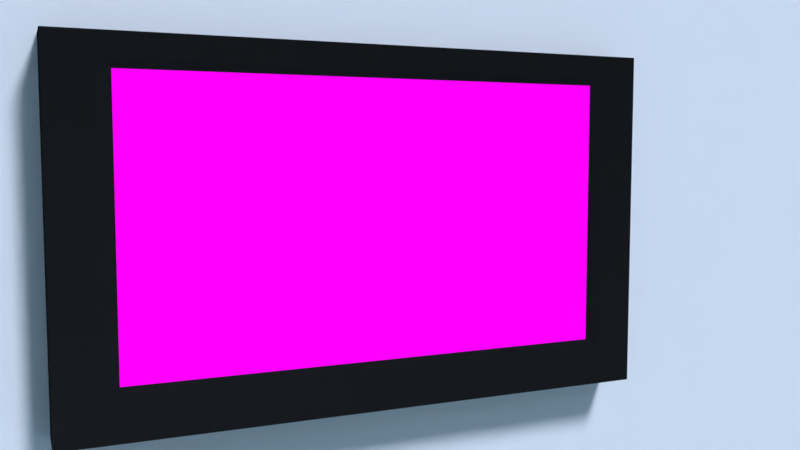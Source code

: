 # Source: mockup.blend  (saved by Blender 2.78.0; exported with 4.5.12 LTS)
import bpy
from mathutils import Matrix  # noqa: F401  (used for matrix-valued properties, if any)

bpy.ops.wm.read_factory_settings(use_empty=True)
scene = bpy.context.scene
scene.name = 'Scene'

# ---- collections
col_collection_1 = bpy.data.collections.new('Collection 1'); scene.collection.children.link(col_collection_1)
col_collection_2 = bpy.data.collections.new('Collection 2'); scene.collection.children.link(col_collection_2)
col_collection_2.hide_render = True
col_collection_2.hide_viewport = True

# ---- images (referenced by path relative to the original .blend; pixels are not part of the script)
import os
ASSET_DIR = os.environ.get("B2B_ASSET_DIR", "")  # directory of the original .blend (textures are referenced by path, not embedded)
HERE = os.path.dirname(os.path.abspath(__file__))  # packed textures are extracted next to this script under _unpacked/

def load_image(name, relpath, width, height, colorspace="sRGB"):
    """Load a texture the original file referenced (path relative to the .blend, or extracted next to this script)."""
    p = next((c for c in (os.path.join(HERE, relpath), os.path.join(ASSET_DIR, relpath)) if relpath and os.path.exists(c)), "")
    if p:
        img = bpy.data.images.load(p, check_existing=True)
        img.name = name
    else:  # same state as the original file: an image datablock whose file is absent (Cycles renders it pink)
        img = bpy.data.images.new(name, width, height)
        img.source = "FILE"
        img.filepath = "//" + (relpath or name)
    img.colorspace_settings.name = colorspace
    return img
img_mockup_png = load_image('mockup.png', 'mockup.png', 1024, 1024, 'sRGB')

# ---- materials (node trees are filled in below, after node groups)
mat_wall = bpy.data.materials.new('wall')
mat_wall.alpha_threshold = 0.0
mat_wall.roughness = 0.5
mat_frame = bpy.data.materials.new('frame')
mat_frame.alpha_threshold = 0.0
mat_frame.roughness = 0.5
mat_screen = bpy.data.materials.new('screen')
mat_screen.alpha_threshold = 0.0
mat_screen.roughness = 0.5

# ---- material node trees
mat_wall.use_nodes = True; mat_wall.node_tree.nodes.clear()
_N = mat_wall.node_tree.nodes; _L = mat_wall.node_tree.links
n0 = _N.new('ShaderNodeOutputMaterial'); n0.name = 'Material Output'; n0.location = (300, 300)
n1 = _N.new('ShaderNodeBsdfDiffuse'); n1.name = 'Diffuse BSDF'; n1.location = (10, 300)
n1.inputs[0].default_value = (1.0, 1.0, 1.0, 1.0)
_L.new(n1.outputs[0], n0.inputs[0])
n0.is_active_output = True
mat_frame.use_nodes = True; mat_frame.node_tree.nodes.clear()
_N = mat_frame.node_tree.nodes; _L = mat_frame.node_tree.links
n0 = _N.new('ShaderNodeOutputMaterial'); n0.name = 'Material Output'; n0.location = (300, 300)
n1 = _N.new('ShaderNodeBsdfDiffuse'); n1.name = 'Diffuse BSDF'; n1.location = (10, 300)
n1.inputs[0].default_value = (0.01739, 0.01739, 0.01739, 1.0)
n1.inputs[1].default_value = 1.0
_L.new(n1.outputs[0], n0.inputs[0])
n0.is_active_output = True
mat_screen.use_nodes = True; mat_screen.node_tree.nodes.clear()
_N = mat_screen.node_tree.nodes; _L = mat_screen.node_tree.links
n0 = _N.new('ShaderNodeTexImage'); n0.name = 'Image Texture'; n0.location = (-188, 309)
n0.width = 140
n0.image = img_mockup_png
n1 = _N.new('ShaderNodeOutputMaterial'); n1.name = 'Material Output'; n1.location = (484, 457)
n2 = _N.new('ShaderNodeAddShader'); n2.name = 'Add Shader'; n2.location = (206, 540)
n3 = _N.new('ShaderNodeBsdfAnisotropic'); n3.name = 'Glossy BSDF'; n3.location = (30, 527)
n3.distribution = 'GGX'
n3.inputs[0].default_value = (1.0, 1.0, 1.0, 1.0)
n3.inputs[1].default_value = 0.0
n4 = _N.new('ShaderNodeBsdfDiffuse'); n4.name = 'Diffuse BSDF'; n4.location = (34, 218)
n5 = _N.new('ShaderNodeEmission'); n5.name = 'Emission'; n5.location = (38, 320)
_L.new(n3.outputs[0], n2.inputs[0])
_L.new(n0.outputs[0], n5.inputs[0])
_L.new(n5.outputs[0], n1.inputs[0])
_L.new(n0.outputs[0], n4.inputs[0])
n1.is_active_output = True

# ---- world
world_world = bpy.data.worlds.new('World'); scene.world = world_world
world_world.use_nodes = True; world_world.node_tree.nodes.clear()
_N = world_world.node_tree.nodes; _L = world_world.node_tree.links
n0 = _N.new('ShaderNodeOutputWorld'); n0.name = 'World Output'; n0.location = (300, 300)
n1 = _N.new('ShaderNodeBackground'); n1.name = 'Background'; n1.location = (10, 300)
n2 = _N.new('ShaderNodeTexSky'); n2.name = 'Sky Texture'; n2.location = (-190, 300)
n2.sky_type = 'HOSEK_WILKIE'
n2.sun_elevation = 1.571
_L.new(n1.outputs[0], n0.inputs[0])
_L.new(n2.outputs[0], n1.inputs[0])
n0.is_active_output = True
world_world.color = (0.05088, 0.05088, 0.05088)
world_world.use_sun_shadow = False
world_world.sun_shadow_jitter_overblur = 0.0
world_world.cycles.sampling_method = 'MANUAL'

# ---- cameras
cam_camera = bpy.data.cameras.new('Camera')
cam_camera.clip_end = 100.0
cam_camera.lens = 35.0
cam_camera.sensor_width = 32.0
cam_camera.sensor_height = 18.0
cam_camera.display_size = 2.0
cam_camera.dof.focus_distance = 0.0

# ---- lights
light_sun = bpy.data.lights.new('Sun', 'SUN')
light_sun.color = (0.7474, 0.827, 1.0)
light_sun.transmission_factor = 0.0
light_sun.angle = 0.1993
light_sun.energy = 3.0
light_sun.shadow_buffer_clip_start = 0.5
light_sun.shadow_soft_size = 0.1
light_sun.shadow_cascade_max_distance = 1000.0

# ---- meshes
me_plane_002 = bpy.data.meshes.new('Plane.002')
me_plane_002.from_pydata([(-1.0, -1.0, 0.0), (1.0, -1.0, 0.0), (-1.0, 1.0, 0.0), (1.0, 1.0, 0.0)], [], [(0, 1, 3, 2)])
me_plane_002.materials.append(mat_wall)
me_plane_002.use_remesh_preserve_volume = False
me_plane_002.use_remesh_preserve_attributes = False
me_plane_002.use_mirror_vertex_groups = False
me_plane_002.update()
me_plane_001 = bpy.data.meshes.new('Plane.001')
me_plane_001.from_pydata([(-1.0, -1.0, 0.0), (1.0, -1.0, 0.0), (-1.0, 1.0, 0.0), (1.0, 1.0, 0.0)], [], [(0, 1, 3, 2)])
me_plane_001.materials.append(mat_wall)
me_plane_001.use_remesh_preserve_volume = False
me_plane_001.use_remesh_preserve_attributes = False
me_plane_001.use_mirror_vertex_groups = False
me_plane_001.update()
me_plane_003 = bpy.data.meshes.new('Plane.003')
me_plane_003.from_pydata([(-0.9958, -0.9958, 0.0), (0.9958, -0.9958, 0.0), (-0.9958, 0.9958, 0.0), (0.9958, 0.9958, 0.0), (-1.05, -1.05, 0.0116), (1.05, -1.05, 0.0116), (-1.05, 1.05, 0.0116), (1.05, 1.05, 0.0116), (-1.225, -1.225, 0.0116), (1.361, -1.225, 0.0116), (-1.225, 1.225, 0.0116), (1.361, 1.225, 0.0116), (-1.225, -1.225, -0.306), (1.361, -1.225, -0.306), (-1.225, 1.225, -0.306), (1.361, 1.225, -0.306)], [], [(1, 3, 7, 5), (2, 0, 4, 6), (3, 2, 6, 7), (0, 1, 5, 4), (5, 7, 11, 9), (6, 4, 8, 10), (7, 6, 10, 11), (4, 5, 9, 8), (9, 11, 15, 13), (10, 8, 12, 14), (11, 10, 14, 15), (8, 9, 13, 12)])
me_plane_003.materials.append(mat_frame)
me_plane_003.use_remesh_preserve_volume = False
me_plane_003.use_remesh_preserve_attributes = False
me_plane_003.use_mirror_vertex_groups = False
me_plane_003.update()
me_plane = bpy.data.meshes.new('Plane')
me_plane.from_pydata([(-1.0, -1.0, 0.0), (1.0, -1.0, 0.0), (-1.0, 1.0, 0.0), (1.0, 1.0, 0.0), (-1.0, -1.0, -0.1052), (1.0, -1.0, -0.1052), (-1.0, 1.0, -0.1052), (1.0, 1.0, -0.1052)], [], [(0, 2, 3, 1), (4, 5, 7, 6), (1, 3, 7, 5), (2, 0, 4, 6), (3, 2, 6, 7), (0, 1, 5, 4)])
_uv = me_plane.uv_layers.new(name='UVMap')
_uv.uv.foreach_set('vector', [0.001015, 0.999, 0.999, 0.999, 0.999, 0.001015, 0.001015, 0.001015, 0.0, 0.0, 0.0, 0.0, 0.0, 0.0, 0.0, 0.0, 0.0, 0.0, 0.0, 0.0, 0.0, 0.0, 0.0, 0.0, 0.0, 0.0, 0.0, 0.0, 0.0, 0.0, 0.0, 0.0, 0.0, 0.0, 0.0, 0.0, 0.0, 0.0, 0.0, 0.0, 0.0, 0.0, 0.0, 0.0, 0.0, 0.0, 0.0, 0.0])
me_plane.materials.append(mat_screen)
me_plane.use_remesh_preserve_volume = False
me_plane.use_remesh_preserve_attributes = False
me_plane.use_mirror_vertex_groups = False
me_plane.update()
me_cube = bpy.data.meshes.new('Cube')
me_cube.from_pydata([(-1.0, -1.0, -1.0), (-1.0, -1.0, 1.0), (-1.0, 1.0, -1.0), (-1.0, 1.0, 1.0), (1.0, -1.0, -1.0), (1.0, -1.0, 1.0), (1.0, 1.0, -1.0), (1.0, 1.0, 1.0), (-1.0, -1.0, -0.6), (-1.0, -1.0, -0.2), (-1.0, -1.0, 0.2), (-1.0, -1.0, 0.6), (1.0, 1.0, 0.6), (1.0, 1.0, 0.2), (1.0, 1.0, -0.2), (1.0, 1.0, -0.6), (1.0, -0.6, -1.0), (1.0, -0.2, -1.0), (1.0, 0.2, -1.0), (1.0, 0.6, -1.0), (1.0, 0.6, 1.0), (1.0, 0.2, 1.0), (1.0, -0.2, 1.0), (1.0, -0.6, 1.0), (1.0, -1.0, 0.6), (1.0, -1.0, 0.2), (1.0, -1.0, -0.2), (1.0, -1.0, -0.6), (-0.6, -1.0, -1.0), (-0.2, -1.0, -1.0), (0.2, -1.0, -1.0), (0.6, -1.0, -1.0), (0.6, -1.0, 1.0), (0.2, -1.0, 1.0), (-0.2, -1.0, 1.0), (-0.6, -1.0, 1.0), (0.6, -1.0, -0.6), (0.2, -1.0, -0.6), (-0.2, -1.0, -0.6), (-0.6, -1.0, -0.6), (0.6, -1.0, -0.2), (0.2, -1.0, -0.2), (-0.2, -1.0, -0.2), (-0.6, -1.0, -0.2), (0.6, -1.0, 0.2), (0.2, -1.0, 0.2), (-0.2, -1.0, 0.2), (-0.6, -1.0, 0.2), (0.6, -1.0, 0.6), (0.2, -1.0, 0.6), (-0.2, -1.0, 0.6), (-0.6, -1.0, 0.6), (1.0, 0.6, -0.6), (1.0, 0.2, -0.6), (1.0, -0.2, -0.6), (1.0, -0.6, -0.6), (1.0, 0.6, -0.2), (1.0, 0.2, -0.2), (1.0, -0.2, -0.2), (1.0, -0.6, -0.2), (1.0, 0.6, 0.2), (1.0, 0.2, 0.2), (1.0, -0.6, 0.2), (1.0, 0.6, 0.6), (1.0, 0.2, 0.6), (1.0, -0.2, 0.6), (1.0, -0.6, 0.6)], [], [(0, 8, 9, 10, 11, 1, 3, 2), (2, 3, 7, 12, 13, 14, 15, 6), (66, 23, 5, 24), (51, 35, 1, 11), (31, 16, 4), (23, 32, 5), (7, 3, 1, 35, 20), (20, 35, 34, 21), (21, 34, 33, 22), (22, 33, 32, 23), (2, 6, 19, 28, 0), (28, 19, 18, 29), (29, 18, 17, 30), (30, 17, 16, 31), (28, 39, 8, 0), (39, 43, 9, 8), (43, 47, 10, 9), (47, 51, 11, 10), (4, 27, 36, 31), (31, 36, 37, 30), (30, 37, 38, 29), (29, 38, 39, 28), (27, 26, 40, 36), (36, 40, 41, 37), (37, 41, 42, 38), (38, 42, 43, 39), (26, 25, 44, 40), (41, 45, 46, 42), (25, 24, 48, 44), (45, 49, 50, 46), (24, 5, 32, 48), (48, 32, 33, 49), (49, 33, 34, 50), (50, 34, 35, 51), (16, 55, 27, 4), (55, 59, 26, 27), (59, 62, 25, 26), (62, 66, 24, 25), (6, 15, 52, 19), (19, 52, 53, 18), (18, 53, 54, 17), (17, 54, 55, 16), (15, 14, 56, 52), (52, 56, 57, 53), (53, 57, 58, 54), (54, 58, 59, 55), (14, 13, 60, 56), (56, 60, 61, 57), (13, 12, 63, 60), (60, 63, 64, 61), (12, 7, 20, 63), (63, 20, 21, 64), (64, 21, 22, 65), (65, 22, 23, 66)])
me_cube.use_remesh_preserve_volume = False
me_cube.use_remesh_preserve_attributes = False
me_cube.use_mirror_vertex_groups = False
me_cube.update()

# ---- objects
ob_plane_003 = bpy.data.objects.new('Plane.003', me_plane_002)
ob_plane_002 = bpy.data.objects.new('Plane.002', me_plane_001)
ob_camera = bpy.data.objects.new('Camera', cam_camera)
ob_plane_001 = bpy.data.objects.new('Plane.001', me_plane_003)
ob_plane = bpy.data.objects.new('Plane', me_plane)
ob_sun = bpy.data.objects.new('Sun', light_sun)
ob_cube = bpy.data.objects.new('Cube', me_cube)

# ---- transforms, parenting, visibility, modifiers, constraints
ob_plane_003.location = (1.269, 0.1378, 0.07936)
ob_plane_003.rotation_euler = (-0.0, 1.571, 0.0)
ob_plane_003.lineart.crease_threshold = 0.0
ob_plane_002.location = (-0.01343, 0.1378, 0.07936)
ob_plane_002.rotation_euler = (-0.0, 1.571, 0.0)
ob_plane_002.lineart.crease_threshold = 0.0
ob_camera.location = (0.2472, -0.1021, 0.02098)
ob_camera.rotation_euler = (1.488, -2.494e-07, 1.155)
ob_camera.lineart.crease_threshold = 0.0
ob_plane_001.location = (0.0, 0.0, 0.0)
ob_plane_001.rotation_euler = (-0.0, 1.571, 0.0)
ob_plane_001.scale = (0.0436, 0.07752, 0.04845)
ob_plane_001.lineart.crease_threshold = 0.0
ob_plane.location = (0.0, 0.0, 0.0)
ob_plane.rotation_euler = (-0.0, 1.571, 0.0)
ob_plane.scale = (0.0436, 0.07752, 0.04845)
ob_plane.lineart.crease_threshold = 0.0
ob_sun.location = (0.8294, 0.3715, 1.081)
ob_sun.rotation_euler = (0.0, 1.024, 0.456)
ob_sun.lineart.crease_threshold = 0.0
_c = ob_sun.constraints.new('TRACK_TO'); _c.name = 'AutoTrack'
_c.target = ob_plane
ob_cube.location = (0.6732, 0.1378, 0.07936)
ob_cube.scale = (0.6875, 0.6875, 0.6875)
ob_cube.lineart.crease_threshold = 0.0

# ---- collection membership
col_collection_1.objects.link(ob_plane_003)
col_collection_1.objects.link(ob_plane_002)
col_collection_1.objects.link(ob_camera)
col_collection_1.objects.link(ob_plane_001)
col_collection_1.objects.link(ob_plane)
col_collection_1.objects.link(ob_sun)
col_collection_2.objects.link(ob_cube)

# ---- scene / render settings (as saved in the file)
scene.camera = ob_camera
scene.frame_start = 1; scene.frame_end = 250; scene.frame_set(1)
scene.render.engine = 'CYCLES'
scene.render.dither_intensity = 0.0
scene.cycles.use_denoising = False
scene.cycles.samples = 2000
scene.cycles.sampling_pattern = 'TABULATED_SOBOL'
scene.cycles.light_sampling_threshold = 0.0
scene.cycles.use_adaptive_sampling = False
scene.cycles.use_light_tree = False
scene.cycles.blur_glossy = 0.0
scene.cycles.sample_clamp_indirect = 0.0
scene.view_settings.view_transform = 'Standard'
bpy.context.view_layer.update()
